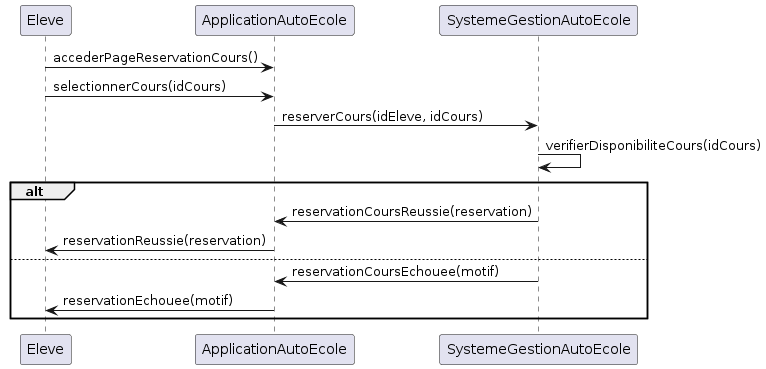

The diagram above was rendered by PlantUML. Its source (embedded in the PNG):
@startuml
participant Eleve
participant ApplicationAutoEcole
participant SystemeGestionAutoEcole

' L'élève accède à la page de réservation de cours
Eleve->ApplicationAutoEcole: accederPageReservationCours()

' L'élève sélectionne le cours qu'il souhaite réserver
Eleve->ApplicationAutoEcole: selectionnerCours(idCours)

' L'application envoie les informations de réservation au système de gestion
ApplicationAutoEcole->SystemeGestionAutoEcole: reserverCours(idEleve, idCours)

' Le système de gestion vérifie la disponibilité du cours
SystemeGestionAutoEcole->SystemeGestionAutoEcole: verifierDisponibiliteCours(idCours)

alt
    ' Le cours est disponible
    SystemeGestionAutoEcole->ApplicationAutoEcole: reservationCoursReussie(reservation)
    ApplicationAutoEcole->Eleve: reservationReussie(reservation)
else
    ' Le cours n'est pas disponible
    SystemeGestionAutoEcole->ApplicationAutoEcole: reservationCoursEchouee(motif)
    ApplicationAutoEcole->Eleve: reservationEchouee(motif)
end
@enduml